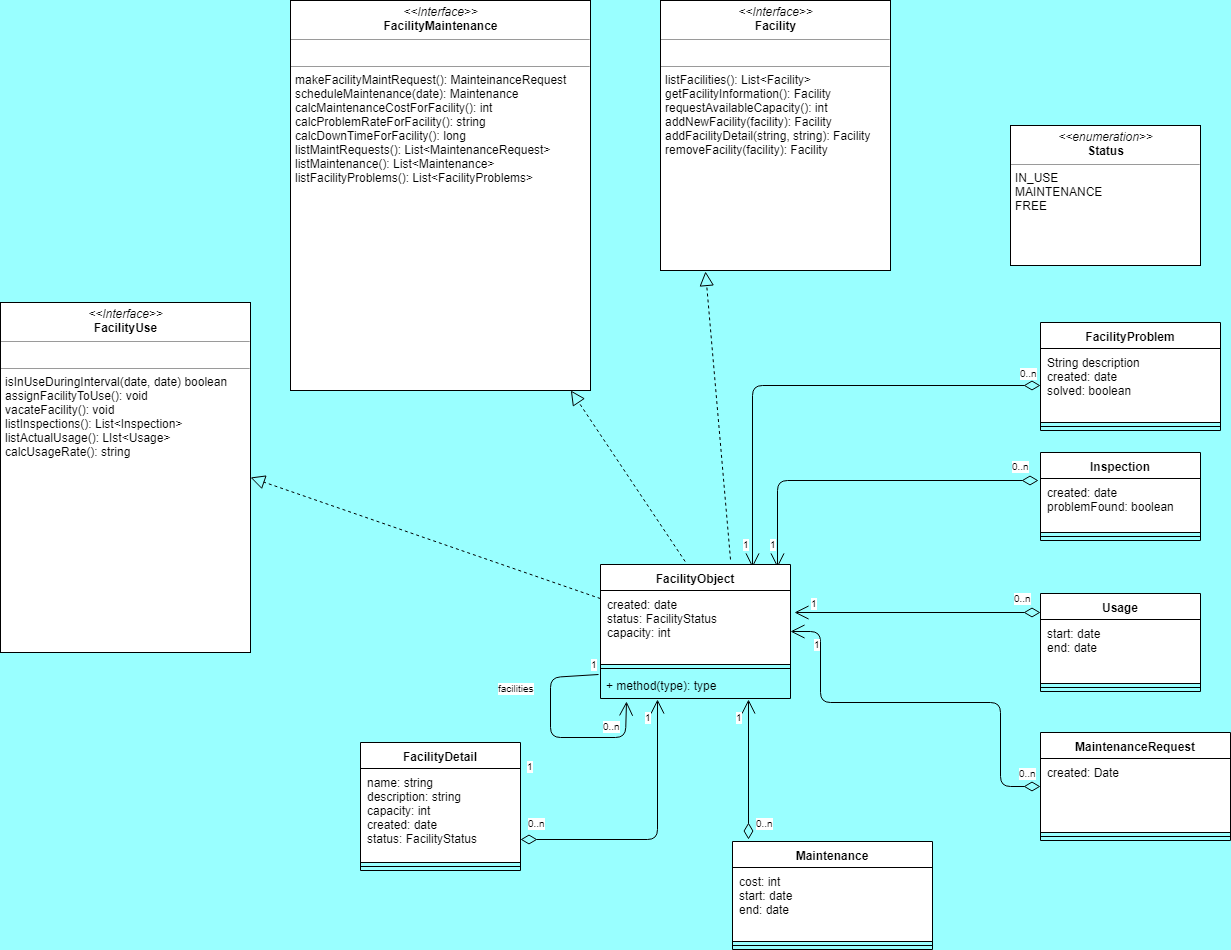

The diagram above was exported from draw.io. Its source (the exported page's mxGraphModel, read from the mxfile embedded in the PNG):
<mxGraphModel dx="1426" dy="729" grid="1" gridSize="10" guides="1" tooltips="1" connect="1" arrows="1" fold="1" page="1" pageScale="1" pageWidth="2000" pageHeight="2000" background="#99FFFF" math="0" shadow="0">
  <root>
    <mxCell id="0" />
    <mxCell id="1" parent="0" />
    <mxCell id="pQRVehr-Yq0p7A_mk7-3-2" value="&lt;p style=&quot;margin: 0px ; margin-top: 4px ; text-align: center&quot;&gt;&lt;i&gt;&amp;lt;&amp;lt;Interface&amp;gt;&amp;gt;&lt;/i&gt;&lt;br&gt;&lt;b&gt;FacilityUse&lt;/b&gt;&lt;/p&gt;&lt;hr size=&quot;1&quot;&gt;&lt;p style=&quot;margin: 0px ; margin-left: 4px&quot;&gt;&lt;br&gt;&lt;/p&gt;&lt;hr size=&quot;1&quot;&gt;&lt;p style=&quot;margin: 0px ; margin-left: 4px&quot;&gt;isInUseDuringInterval(date, date) boolean&lt;br&gt;assignFacilityToUse(): void&lt;/p&gt;&lt;p style=&quot;margin: 0px ; margin-left: 4px&quot;&gt;vacateFacility(): void&lt;/p&gt;&lt;p style=&quot;margin: 0px ; margin-left: 4px&quot;&gt;listInspections(): List&amp;lt;Inspection&amp;gt;&lt;/p&gt;&lt;p style=&quot;margin: 0px ; margin-left: 4px&quot;&gt;listActualUsage(): LIst&amp;lt;Usage&amp;gt;&lt;/p&gt;&lt;p style=&quot;margin: 0px ; margin-left: 4px&quot;&gt;calcUsageRate(): string&lt;/p&gt;" style="verticalAlign=top;align=left;overflow=fill;fontSize=12;fontFamily=Helvetica;html=1;" parent="1" vertex="1">
      <mxGeometry x="90" y="333" width="250" height="350" as="geometry" />
    </mxCell>
    <mxCell id="pQRVehr-Yq0p7A_mk7-3-3" value="&lt;p style=&quot;margin: 0px ; margin-top: 4px ; text-align: center&quot;&gt;&lt;i&gt;&amp;lt;&amp;lt;Interface&amp;gt;&amp;gt;&lt;/i&gt;&lt;br&gt;&lt;b&gt;FacilityMaintenance&lt;/b&gt;&lt;/p&gt;&lt;hr size=&quot;1&quot;&gt;&lt;p style=&quot;margin: 0px ; margin-left: 4px&quot;&gt;&lt;br&gt;&lt;/p&gt;&lt;hr size=&quot;1&quot;&gt;&lt;p style=&quot;margin: 0px ; margin-left: 4px&quot;&gt;makeFacilityMaintRequest(): MainteinanceRequest&lt;br&gt;scheduleMaintenance(date): Maintenance&lt;/p&gt;&lt;p style=&quot;margin: 0px ; margin-left: 4px&quot;&gt;calcMaintenanceCostForFacility(): int&lt;/p&gt;&lt;p style=&quot;margin: 0px ; margin-left: 4px&quot;&gt;calcProblemRateForFacility(): string&lt;/p&gt;&lt;p style=&quot;margin: 0px ; margin-left: 4px&quot;&gt;calcDownTimeForFacility(): long&lt;/p&gt;&lt;p style=&quot;margin: 0px ; margin-left: 4px&quot;&gt;listMaintRequests(): List&amp;lt;MaintenanceRequest&amp;gt;&lt;/p&gt;&lt;p style=&quot;margin: 0px ; margin-left: 4px&quot;&gt;listMaintenance(): List&amp;lt;Maintenance&amp;gt;&lt;/p&gt;&lt;p style=&quot;margin: 0px ; margin-left: 4px&quot;&gt;listFacilityProblems(): List&amp;lt;FacilityProblems&amp;gt;&lt;/p&gt;" style="verticalAlign=top;align=left;overflow=fill;fontSize=12;fontFamily=Helvetica;html=1;" parent="1" vertex="1">
      <mxGeometry x="380" y="31" width="300" height="390" as="geometry" />
    </mxCell>
    <mxCell id="pQRVehr-Yq0p7A_mk7-3-4" value="&lt;p style=&quot;margin: 0px ; margin-top: 4px ; text-align: center&quot;&gt;&lt;i&gt;&amp;lt;&amp;lt;Interface&amp;gt;&amp;gt;&lt;/i&gt;&lt;br&gt;&lt;b&gt;Facility&lt;/b&gt;&lt;/p&gt;&lt;hr size=&quot;1&quot;&gt;&lt;p style=&quot;margin: 0px ; margin-left: 4px&quot;&gt;&lt;br&gt;&lt;/p&gt;&lt;hr size=&quot;1&quot;&gt;&lt;p style=&quot;margin: 0px ; margin-left: 4px&quot;&gt;listFacilities(): List&amp;lt;Facility&amp;gt;&lt;/p&gt;&lt;p style=&quot;margin: 0px ; margin-left: 4px&quot;&gt;getFacilityInformation(): Facility&lt;/p&gt;&lt;p style=&quot;margin: 0px ; margin-left: 4px&quot;&gt;requestAvailableCapacity(): int&lt;/p&gt;&lt;p style=&quot;margin: 0px ; margin-left: 4px&quot;&gt;addNewFacility(facility): Facility&lt;/p&gt;&lt;p style=&quot;margin: 0px ; margin-left: 4px&quot;&gt;addFacilityDetail(string, string): Facility&lt;/p&gt;&lt;p style=&quot;margin: 0px ; margin-left: 4px&quot;&gt;removeFacility(facility): Facility&lt;br&gt;&lt;/p&gt;" style="verticalAlign=top;align=left;overflow=fill;fontSize=12;fontFamily=Helvetica;html=1;" parent="1" vertex="1">
      <mxGeometry x="750" y="31" width="230" height="270" as="geometry" />
    </mxCell>
    <mxCell id="pQRVehr-Yq0p7A_mk7-3-15" value="" style="endArrow=block;dashed=1;endFill=0;endSize=12;html=1;entryX=1;entryY=0.5;entryDx=0;entryDy=0;" parent="1" source="pQRVehr-Yq0p7A_mk7-3-6" target="pQRVehr-Yq0p7A_mk7-3-2" edge="1">
      <mxGeometry width="160" relative="1" as="geometry">
        <mxPoint x="80" y="943" as="sourcePoint" />
        <mxPoint x="240" y="943" as="targetPoint" />
      </mxGeometry>
    </mxCell>
    <mxCell id="pQRVehr-Yq0p7A_mk7-3-16" value="" style="endArrow=block;dashed=1;endFill=0;endSize=12;html=1;exitX=0.463;exitY=0.015;exitDx=0;exitDy=0;exitPerimeter=0;" parent="1" source="pQRVehr-Yq0p7A_mk7-3-6" target="pQRVehr-Yq0p7A_mk7-3-3" edge="1">
      <mxGeometry width="160" relative="1" as="geometry">
        <mxPoint x="80" y="943" as="sourcePoint" />
        <mxPoint x="240" y="943" as="targetPoint" />
      </mxGeometry>
    </mxCell>
    <mxCell id="pQRVehr-Yq0p7A_mk7-3-17" value="" style="endArrow=block;dashed=1;endFill=0;endSize=12;html=1;entryX=0.195;entryY=1.004;entryDx=0;entryDy=0;entryPerimeter=0;" parent="1" target="pQRVehr-Yq0p7A_mk7-3-4" edge="1">
      <mxGeometry width="160" relative="1" as="geometry">
        <mxPoint x="820" y="590" as="sourcePoint" />
        <mxPoint x="240" y="943" as="targetPoint" />
      </mxGeometry>
    </mxCell>
    <mxCell id="pQRVehr-Yq0p7A_mk7-3-25" value="MaintenanceRequest" style="swimlane;fontStyle=1;align=center;verticalAlign=top;childLayout=stackLayout;horizontal=1;startSize=26;horizontalStack=0;resizeParent=1;resizeParentMax=0;resizeLast=0;collapsible=1;marginBottom=0;" parent="1" vertex="1">
      <mxGeometry x="1130" y="763" width="190" height="108" as="geometry" />
    </mxCell>
    <mxCell id="pQRVehr-Yq0p7A_mk7-3-26" value="created: Date" style="text;strokeColor=#000000;fillColor=#ffffff;align=left;verticalAlign=top;spacingLeft=4;spacingRight=4;overflow=hidden;rotatable=0;points=[[0,0.5],[1,0.5]];portConstraint=eastwest;" parent="pQRVehr-Yq0p7A_mk7-3-25" vertex="1">
      <mxGeometry y="26" width="190" height="74" as="geometry" />
    </mxCell>
    <mxCell id="pQRVehr-Yq0p7A_mk7-3-27" value="" style="line;strokeWidth=1;fillColor=none;align=left;verticalAlign=middle;spacingTop=-1;spacingLeft=3;spacingRight=3;rotatable=0;labelPosition=right;points=[];portConstraint=eastwest;" parent="pQRVehr-Yq0p7A_mk7-3-25" vertex="1">
      <mxGeometry y="100" width="190" height="8" as="geometry" />
    </mxCell>
    <mxCell id="pQRVehr-Yq0p7A_mk7-3-31" value="Maintenance" style="swimlane;fontStyle=1;align=center;verticalAlign=top;childLayout=stackLayout;horizontal=1;startSize=26;horizontalStack=0;resizeParent=1;resizeParentMax=0;resizeLast=0;collapsible=1;marginBottom=0;" parent="1" vertex="1">
      <mxGeometry x="822" y="872" width="200" height="108" as="geometry" />
    </mxCell>
    <mxCell id="pQRVehr-Yq0p7A_mk7-3-32" value="cost: int&#10;start: date&#10;end: date&#10;" style="text;strokeColor=#000000;fillColor=#ffffff;align=left;verticalAlign=top;spacingLeft=4;spacingRight=4;overflow=hidden;rotatable=0;points=[[0,0.5],[1,0.5]];portConstraint=eastwest;" parent="pQRVehr-Yq0p7A_mk7-3-31" vertex="1">
      <mxGeometry y="26" width="200" height="74" as="geometry" />
    </mxCell>
    <mxCell id="pQRVehr-Yq0p7A_mk7-3-33" value="" style="line;strokeWidth=1;fillColor=none;align=left;verticalAlign=middle;spacingTop=-1;spacingLeft=3;spacingRight=3;rotatable=0;labelPosition=right;points=[];portConstraint=eastwest;" parent="pQRVehr-Yq0p7A_mk7-3-31" vertex="1">
      <mxGeometry y="100" width="200" height="8" as="geometry" />
    </mxCell>
    <mxCell id="pQRVehr-Yq0p7A_mk7-3-39" value="" style="endArrow=open;html=1;endSize=12;startArrow=diamondThin;startSize=14;startFill=0;edgeStyle=orthogonalEdgeStyle;entryX=0.779;entryY=1.038;entryDx=0;entryDy=0;entryPerimeter=0;" parent="1" target="pQRVehr-Yq0p7A_mk7-3-9" edge="1">
      <mxGeometry relative="1" as="geometry">
        <mxPoint x="838" y="870" as="sourcePoint" />
        <mxPoint x="838" y="740" as="targetPoint" />
        <Array as="points">
          <mxPoint x="838" y="870" />
        </Array>
      </mxGeometry>
    </mxCell>
    <mxCell id="pQRVehr-Yq0p7A_mk7-3-40" value="0..n" style="resizable=0;html=1;align=left;verticalAlign=top;labelBackgroundColor=#ffffff;fontSize=10;" parent="pQRVehr-Yq0p7A_mk7-3-39" connectable="0" vertex="1">
      <mxGeometry x="-1" relative="1" as="geometry">
        <mxPoint x="5" y="-29" as="offset" />
      </mxGeometry>
    </mxCell>
    <mxCell id="pQRVehr-Yq0p7A_mk7-3-41" value="1" style="resizable=0;html=1;align=right;verticalAlign=top;labelBackgroundColor=#ffffff;fontSize=10;" parent="pQRVehr-Yq0p7A_mk7-3-39" connectable="0" vertex="1">
      <mxGeometry x="1" relative="1" as="geometry">
        <mxPoint x="-4" y="5" as="offset" />
      </mxGeometry>
    </mxCell>
    <mxCell id="pQRVehr-Yq0p7A_mk7-3-43" value="&lt;p style=&quot;margin: 0px ; margin-top: 4px ; text-align: center&quot;&gt;&lt;i&gt;&amp;lt;&amp;lt;enumeration&amp;gt;&amp;gt;&lt;/i&gt;&lt;br&gt;&lt;b&gt;Status&lt;/b&gt;&lt;/p&gt;&lt;hr size=&quot;1&quot;&gt;&lt;p style=&quot;margin: 0px ; margin-left: 4px&quot;&gt;IN_USE&lt;/p&gt;&lt;p style=&quot;margin: 0px ; margin-left: 4px&quot;&gt;MAINTENANCE&lt;/p&gt;&lt;p style=&quot;margin: 0px ; margin-left: 4px&quot;&gt;FREE&lt;/p&gt;" style="verticalAlign=top;align=left;overflow=fill;fontSize=12;fontFamily=Helvetica;html=1;" parent="1" vertex="1">
      <mxGeometry x="1100" y="156" width="190" height="140" as="geometry" />
    </mxCell>
    <mxCell id="pQRVehr-Yq0p7A_mk7-3-52" value="Inspection&#10;&#10;" style="swimlane;fontStyle=1;align=center;verticalAlign=top;childLayout=stackLayout;horizontal=1;startSize=26;horizontalStack=0;resizeParent=1;resizeParentMax=0;resizeLast=0;collapsible=1;marginBottom=0;" parent="1" vertex="1">
      <mxGeometry x="1130" y="483" width="160" height="88" as="geometry" />
    </mxCell>
    <mxCell id="pQRVehr-Yq0p7A_mk7-3-53" value="created: date&#10;problemFound: boolean&#10;&#10;" style="text;strokeColor=#000000;fillColor=#ffffff;align=left;verticalAlign=top;spacingLeft=4;spacingRight=4;overflow=hidden;rotatable=0;points=[[0,0.5],[1,0.5]];portConstraint=eastwest;" parent="pQRVehr-Yq0p7A_mk7-3-52" vertex="1">
      <mxGeometry y="26" width="160" height="54" as="geometry" />
    </mxCell>
    <mxCell id="pQRVehr-Yq0p7A_mk7-3-54" value="" style="line;strokeWidth=1;fillColor=none;align=left;verticalAlign=middle;spacingTop=-1;spacingLeft=3;spacingRight=3;rotatable=0;labelPosition=right;points=[];portConstraint=eastwest;" parent="pQRVehr-Yq0p7A_mk7-3-52" vertex="1">
      <mxGeometry y="80" width="160" height="8" as="geometry" />
    </mxCell>
    <mxCell id="pQRVehr-Yq0p7A_mk7-3-61" value="" style="endArrow=open;html=1;endSize=12;startArrow=diamondThin;startSize=14;startFill=0;edgeStyle=orthogonalEdgeStyle;exitX=-0.012;exitY=0.037;exitDx=0;exitDy=0;exitPerimeter=0;entryX=0.932;entryY=0.022;entryDx=0;entryDy=0;entryPerimeter=0;" parent="1" source="pQRVehr-Yq0p7A_mk7-3-53" target="pQRVehr-Yq0p7A_mk7-3-6" edge="1">
      <mxGeometry relative="1" as="geometry">
        <mxPoint x="90" y="903" as="sourcePoint" />
        <mxPoint x="250" y="903" as="targetPoint" />
      </mxGeometry>
    </mxCell>
    <mxCell id="pQRVehr-Yq0p7A_mk7-3-62" value="0..n" style="resizable=0;html=1;align=left;verticalAlign=top;labelBackgroundColor=#ffffff;fontSize=10;" parent="pQRVehr-Yq0p7A_mk7-3-61" connectable="0" vertex="1">
      <mxGeometry x="-1" relative="1" as="geometry">
        <mxPoint x="-29" y="-27" as="offset" />
      </mxGeometry>
    </mxCell>
    <mxCell id="pQRVehr-Yq0p7A_mk7-3-63" value="1" style="resizable=0;html=1;align=right;verticalAlign=top;labelBackgroundColor=#ffffff;fontSize=10;" parent="pQRVehr-Yq0p7A_mk7-3-61" connectable="0" vertex="1">
      <mxGeometry x="1" relative="1" as="geometry">
        <mxPoint x="1" y="-36" as="offset" />
      </mxGeometry>
    </mxCell>
    <mxCell id="pQRVehr-Yq0p7A_mk7-3-64" value="FacilityProblem" style="swimlane;fontStyle=1;align=center;verticalAlign=top;childLayout=stackLayout;horizontal=1;startSize=26;horizontalStack=0;resizeParent=1;resizeParentMax=0;resizeLast=0;collapsible=1;marginBottom=0;" parent="1" vertex="1">
      <mxGeometry x="1130" y="353" width="180" height="108" as="geometry" />
    </mxCell>
    <mxCell id="pQRVehr-Yq0p7A_mk7-3-65" value="String description&#10;created: date&#10;solved: boolean" style="text;strokeColor=#000000;fillColor=#ffffff;align=left;verticalAlign=top;spacingLeft=4;spacingRight=4;overflow=hidden;rotatable=0;points=[[0,0.5],[1,0.5]];portConstraint=eastwest;" parent="pQRVehr-Yq0p7A_mk7-3-64" vertex="1">
      <mxGeometry y="26" width="180" height="74" as="geometry" />
    </mxCell>
    <mxCell id="pQRVehr-Yq0p7A_mk7-3-66" value="" style="line;strokeWidth=1;fillColor=none;align=left;verticalAlign=middle;spacingTop=-1;spacingLeft=3;spacingRight=3;rotatable=0;labelPosition=right;points=[];portConstraint=eastwest;" parent="pQRVehr-Yq0p7A_mk7-3-64" vertex="1">
      <mxGeometry y="100" width="180" height="8" as="geometry" />
    </mxCell>
    <mxCell id="pQRVehr-Yq0p7A_mk7-3-68" value="" style="endArrow=open;html=1;endSize=12;startArrow=diamondThin;startSize=14;startFill=0;edgeStyle=orthogonalEdgeStyle;exitX=0;exitY=0.5;exitDx=0;exitDy=0;entryX=0.8;entryY=0.022;entryDx=0;entryDy=0;entryPerimeter=0;" parent="1" source="pQRVehr-Yq0p7A_mk7-3-65" target="pQRVehr-Yq0p7A_mk7-3-6" edge="1">
      <mxGeometry relative="1" as="geometry">
        <mxPoint x="90" y="903" as="sourcePoint" />
        <mxPoint x="840" y="590" as="targetPoint" />
      </mxGeometry>
    </mxCell>
    <mxCell id="pQRVehr-Yq0p7A_mk7-3-69" value="0..n" style="resizable=0;html=1;align=left;verticalAlign=top;labelBackgroundColor=#ffffff;fontSize=10;" parent="pQRVehr-Yq0p7A_mk7-3-68" connectable="0" vertex="1">
      <mxGeometry x="-1" relative="1" as="geometry">
        <mxPoint x="-23" y="-25" as="offset" />
      </mxGeometry>
    </mxCell>
    <mxCell id="pQRVehr-Yq0p7A_mk7-3-70" value="1" style="resizable=0;html=1;align=right;verticalAlign=top;labelBackgroundColor=#ffffff;fontSize=10;" parent="pQRVehr-Yq0p7A_mk7-3-68" connectable="0" vertex="1">
      <mxGeometry x="1" relative="1" as="geometry">
        <mxPoint x="-1" y="-36" as="offset" />
      </mxGeometry>
    </mxCell>
    <mxCell id="pQRVehr-Yq0p7A_mk7-3-71" value="Usage" style="swimlane;fontStyle=1;align=center;verticalAlign=top;childLayout=stackLayout;horizontal=1;startSize=26;horizontalStack=0;resizeParent=1;resizeParentMax=0;resizeLast=0;collapsible=1;marginBottom=0;" parent="1" vertex="1">
      <mxGeometry x="1130" y="624" width="160" height="98" as="geometry" />
    </mxCell>
    <mxCell id="pQRVehr-Yq0p7A_mk7-3-78" value="start: date&#10;end: date&#10;" style="text;strokeColor=#000000;fillColor=#ffffff;align=left;verticalAlign=top;spacingLeft=4;spacingRight=4;overflow=hidden;rotatable=0;points=[[0,0.5],[1,0.5]];portConstraint=eastwest;" parent="pQRVehr-Yq0p7A_mk7-3-71" vertex="1">
      <mxGeometry y="26" width="160" height="64" as="geometry" />
    </mxCell>
    <mxCell id="pQRVehr-Yq0p7A_mk7-3-73" value="" style="line;strokeWidth=1;fillColor=none;align=left;verticalAlign=middle;spacingTop=-1;spacingLeft=3;spacingRight=3;rotatable=0;labelPosition=right;points=[];portConstraint=eastwest;" parent="pQRVehr-Yq0p7A_mk7-3-71" vertex="1">
      <mxGeometry y="90" width="160" height="8" as="geometry" />
    </mxCell>
    <mxCell id="pQRVehr-Yq0p7A_mk7-3-75" value="" style="endArrow=open;html=1;endSize=12;startArrow=diamondThin;startSize=14;startFill=0;edgeStyle=orthogonalEdgeStyle;" parent="1" edge="1">
      <mxGeometry relative="1" as="geometry">
        <mxPoint x="1130" y="643" as="sourcePoint" />
        <mxPoint x="884" y="643" as="targetPoint" />
      </mxGeometry>
    </mxCell>
    <mxCell id="pQRVehr-Yq0p7A_mk7-3-76" value="0..n" style="resizable=0;html=1;align=left;verticalAlign=top;labelBackgroundColor=#ffffff;fontSize=10;" parent="pQRVehr-Yq0p7A_mk7-3-75" connectable="0" vertex="1">
      <mxGeometry x="-1" relative="1" as="geometry">
        <mxPoint x="-29" y="-27" as="offset" />
      </mxGeometry>
    </mxCell>
    <mxCell id="pQRVehr-Yq0p7A_mk7-3-77" value="1" style="resizable=0;html=1;align=right;verticalAlign=top;labelBackgroundColor=#ffffff;fontSize=10;" parent="pQRVehr-Yq0p7A_mk7-3-75" connectable="0" vertex="1">
      <mxGeometry x="1" relative="1" as="geometry">
        <mxPoint x="25" y="-22" as="offset" />
      </mxGeometry>
    </mxCell>
    <mxCell id="pQRVehr-Yq0p7A_mk7-3-79" value="FacilityDetail" style="swimlane;fontStyle=1;align=center;verticalAlign=top;childLayout=stackLayout;horizontal=1;startSize=26;horizontalStack=0;resizeParent=1;resizeParentMax=0;resizeLast=0;collapsible=1;marginBottom=0;" parent="1" vertex="1">
      <mxGeometry x="450" y="773" width="160" height="128" as="geometry" />
    </mxCell>
    <mxCell id="pQRVehr-Yq0p7A_mk7-3-80" value="name: string&#10;description: string&#10;capacity: int&#10;created: date&#10;status: FacilityStatus" style="text;strokeColor=#000000;fillColor=#ffffff;align=left;verticalAlign=top;spacingLeft=4;spacingRight=4;overflow=hidden;rotatable=0;points=[[0,0.5],[1,0.5]];portConstraint=eastwest;" parent="pQRVehr-Yq0p7A_mk7-3-79" vertex="1">
      <mxGeometry y="26" width="160" height="94" as="geometry" />
    </mxCell>
    <mxCell id="pQRVehr-Yq0p7A_mk7-3-81" value="" style="line;strokeWidth=1;fillColor=#ffffff;align=left;verticalAlign=middle;spacingTop=-1;spacingLeft=3;spacingRight=3;rotatable=0;labelPosition=right;points=[];portConstraint=eastwest;strokeColor=#000000;" parent="pQRVehr-Yq0p7A_mk7-3-79" vertex="1">
      <mxGeometry y="120" width="160" height="8" as="geometry" />
    </mxCell>
    <mxCell id="pQRVehr-Yq0p7A_mk7-3-85" value="1" style="resizable=0;html=1;align=left;verticalAlign=bottom;labelBackgroundColor=#ffffff;fontSize=10;" parent="1" connectable="0" vertex="1">
      <mxGeometry x="766" y="625" as="geometry">
        <mxPoint x="-152" y="180" as="offset" />
      </mxGeometry>
    </mxCell>
    <mxCell id="pQRVehr-Yq0p7A_mk7-3-6" value="FacilityObject" style="swimlane;fontStyle=1;align=center;verticalAlign=top;childLayout=stackLayout;horizontal=1;startSize=26;horizontalStack=0;resizeParent=1;resizeParentMax=0;resizeLast=0;collapsible=1;marginBottom=0;" parent="1" vertex="1">
      <mxGeometry x="690" y="595" width="190" height="134" as="geometry" />
    </mxCell>
    <mxCell id="pQRVehr-Yq0p7A_mk7-3-7" value="created: date&#10;status: FacilityStatus&#10;capacity: int" style="text;strokeColor=#000000;fillColor=#ffffff;align=left;verticalAlign=top;spacingLeft=4;spacingRight=4;overflow=hidden;rotatable=0;points=[[0,0.5],[1,0.5]];portConstraint=eastwest;" parent="pQRVehr-Yq0p7A_mk7-3-6" vertex="1">
      <mxGeometry y="26" width="190" height="74" as="geometry" />
    </mxCell>
    <mxCell id="pQRVehr-Yq0p7A_mk7-3-8" value="" style="line;strokeWidth=1;fillColor=none;align=left;verticalAlign=middle;spacingTop=-1;spacingLeft=3;spacingRight=3;rotatable=0;labelPosition=right;points=[];portConstraint=eastwest;" parent="pQRVehr-Yq0p7A_mk7-3-6" vertex="1">
      <mxGeometry y="100" width="190" height="8" as="geometry" />
    </mxCell>
    <mxCell id="pQRVehr-Yq0p7A_mk7-3-9" value="+ method(type): type" style="text;strokeColor=none;fillColor=none;align=left;verticalAlign=top;spacingLeft=4;spacingRight=4;overflow=hidden;rotatable=0;points=[[0,0.5],[1,0.5]];portConstraint=eastwest;" parent="pQRVehr-Yq0p7A_mk7-3-6" vertex="1">
      <mxGeometry y="108" width="190" height="26" as="geometry" />
    </mxCell>
    <mxCell id="9YDtBJWA4070gc0coTE1-16" value="" style="endArrow=open;endFill=1;endSize=12;html=1;exitX=-0.011;exitY=0.892;exitDx=0;exitDy=0;exitPerimeter=0;entryX=0.137;entryY=1.115;entryDx=0;entryDy=0;entryPerimeter=0;" parent="pQRVehr-Yq0p7A_mk7-3-6" target="pQRVehr-Yq0p7A_mk7-3-9" edge="1">
      <mxGeometry width="160" relative="1" as="geometry">
        <mxPoint x="-2" y="110" as="sourcePoint" />
        <mxPoint x="25" y="157" as="targetPoint" />
        <Array as="points">
          <mxPoint x="-50" y="113" />
          <mxPoint x="-50" y="173" />
          <mxPoint x="25" y="173" />
        </Array>
      </mxGeometry>
    </mxCell>
    <mxCell id="9YDtBJWA4070gc0coTE1-9" value="" style="endArrow=open;html=1;endSize=12;startArrow=diamondThin;startSize=14;startFill=0;edgeStyle=orthogonalEdgeStyle;" parent="1" source="pQRVehr-Yq0p7A_mk7-3-25" target="pQRVehr-Yq0p7A_mk7-3-6" edge="1">
      <mxGeometry x="0.4273" y="-90" relative="1" as="geometry">
        <mxPoint x="1225" y="763" as="sourcePoint" />
        <mxPoint x="870" y="301" as="targetPoint" />
        <Array as="points">
          <mxPoint x="1090" y="817" />
          <mxPoint x="1090" y="733" />
          <mxPoint x="910" y="733" />
          <mxPoint x="910" y="662" />
        </Array>
        <mxPoint as="offset" />
      </mxGeometry>
    </mxCell>
    <mxCell id="9YDtBJWA4070gc0coTE1-10" value="0..n" style="resizable=0;html=1;align=left;verticalAlign=top;labelBackgroundColor=#ffffff;fontSize=10;" parent="9YDtBJWA4070gc0coTE1-9" connectable="0" vertex="1">
      <mxGeometry x="-1" relative="1" as="geometry">
        <mxPoint x="-24" y="-26" as="offset" />
      </mxGeometry>
    </mxCell>
    <mxCell id="9YDtBJWA4070gc0coTE1-11" value="1" style="resizable=0;html=1;align=right;verticalAlign=top;labelBackgroundColor=#ffffff;fontSize=10;" parent="9YDtBJWA4070gc0coTE1-9" connectable="0" vertex="1">
      <mxGeometry x="1" relative="1" as="geometry">
        <mxPoint x="32" as="offset" />
      </mxGeometry>
    </mxCell>
    <mxCell id="9YDtBJWA4070gc0coTE1-19" value="0..n" style="resizable=0;html=1;align=left;verticalAlign=top;labelBackgroundColor=#ffffff;fontSize=10;" parent="1" connectable="0" vertex="1">
      <mxGeometry x="685" y="773" as="geometry">
        <mxPoint x="5" y="-29" as="offset" />
      </mxGeometry>
    </mxCell>
    <mxCell id="9YDtBJWA4070gc0coTE1-20" value="1" style="resizable=0;html=1;align=left;verticalAlign=bottom;labelBackgroundColor=#ffffff;fontSize=10;" parent="1" connectable="0" vertex="1">
      <mxGeometry x="772" y="766" as="geometry">
        <mxPoint x="-94" y="-63" as="offset" />
      </mxGeometry>
    </mxCell>
    <mxCell id="9YDtBJWA4070gc0coTE1-21" value="facilities" style="resizable=0;html=1;align=left;verticalAlign=top;labelBackgroundColor=#ffffff;fontSize=10;" parent="1" connectable="0" vertex="1">
      <mxGeometry x="580" y="735" as="geometry">
        <mxPoint x="5" y="-29" as="offset" />
      </mxGeometry>
    </mxCell>
    <mxCell id="WCx8dCERG_vjdtpfEL6P-1" value="" style="endArrow=open;html=1;endSize=12;startArrow=diamondThin;startSize=14;startFill=0;edgeStyle=orthogonalEdgeStyle;entryX=0.779;entryY=1.038;entryDx=0;entryDy=0;entryPerimeter=0;" parent="1" source="pQRVehr-Yq0p7A_mk7-3-80" edge="1">
      <mxGeometry relative="1" as="geometry">
        <mxPoint x="680" y="820" as="sourcePoint" />
        <mxPoint x="747" y="730" as="targetPoint" />
        <Array as="points">
          <mxPoint x="747" y="870" />
        </Array>
      </mxGeometry>
    </mxCell>
    <mxCell id="WCx8dCERG_vjdtpfEL6P-2" value="0..n" style="resizable=0;html=1;align=left;verticalAlign=top;labelBackgroundColor=#ffffff;fontSize=10;" parent="WCx8dCERG_vjdtpfEL6P-1" connectable="0" vertex="1">
      <mxGeometry x="-1" relative="1" as="geometry">
        <mxPoint x="5" y="-29" as="offset" />
      </mxGeometry>
    </mxCell>
    <mxCell id="WCx8dCERG_vjdtpfEL6P-3" value="1" style="resizable=0;html=1;align=right;verticalAlign=top;labelBackgroundColor=#ffffff;fontSize=10;" parent="WCx8dCERG_vjdtpfEL6P-1" connectable="0" vertex="1">
      <mxGeometry x="1" relative="1" as="geometry">
        <mxPoint x="-4" y="5" as="offset" />
      </mxGeometry>
    </mxCell>
  </root>
</mxGraphModel>